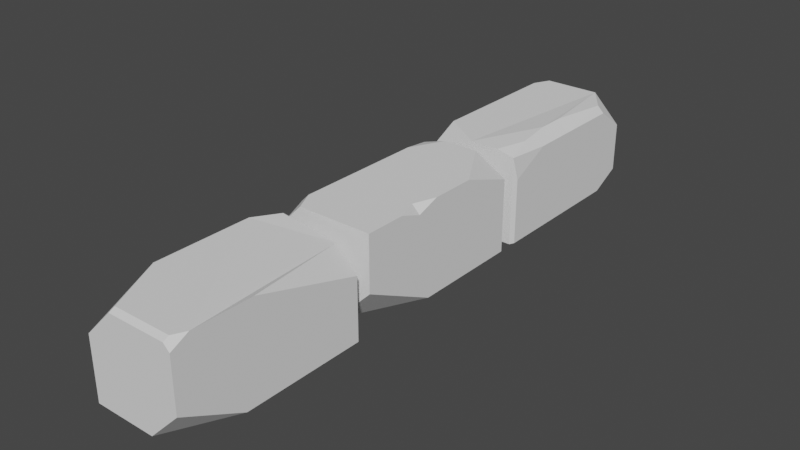 # Source: steinkant.blend  (saved by Blender 2.82.7; exported with 4.5.12 LTS)
import bpy
from mathutils import Matrix  # noqa: F401  (used for matrix-valued properties, if any)

bpy.ops.wm.read_factory_settings(use_empty=True)
scene = bpy.context.scene
scene.name = 'Scene'

# ---- collections
col_collection = bpy.data.collections.new('Collection'); scene.collection.children.link(col_collection)

# ---- world
world_world = bpy.data.worlds.new('World'); scene.world = world_world
world_world.use_nodes = True; world_world.node_tree.nodes.clear()
_N = world_world.node_tree.nodes; _L = world_world.node_tree.links
n0 = _N.new('ShaderNodeOutputWorld'); n0.name = 'World Output'; n0.location = (300, 300)
n1 = _N.new('ShaderNodeBackground'); n1.name = 'Background'; n1.location = (10, 300)
n1.inputs[0].default_value = (0.05088, 0.05088, 0.05088, 1.0)
_L.new(n1.outputs[0], n0.inputs[0])
n0.is_active_output = True
world_world.color = (0.05088, 0.05088, 0.05088)
world_world.use_sun_shadow = False
world_world.sun_shadow_jitter_overblur = 0.0

# ---- meshes
me_cube_001 = bpy.data.meshes.new('Cube.001')
me_cube_001.from_pydata([(-1.0, -1.0, -1.0), (-1.0, 1.0, -1.0), (1.0, -1.0, 1.0), (1.0, 1.0, -1.0), (1.0, 0.4101, 1.0), (1.0, 1.0, 0.5932), (0.2899, 1.0, 1.0), (1.0, -0.3184, 0.8284), (0.8284, -0.3184, 1.0), (1.0, -0.5615, 1.0), (1.0, -0.07533, 1.0), (-0.6183, -1.0, 1.0), (-1.0, -1.0, 0.6183), (1.0, -0.1815, -1.0), (1.0, -1.0, -0.1815), (0.1815, -1.0, -1.0), (-1.0, 1.0, 0.8428), (-0.8428, -0.7755, 1.0), (-1.0, -0.7755, 0.8428), (-0.4833, 1.0, 1.0), (-0.8428, 0.6405, 1.0)], [], [(0, 12, 18, 16, 1), (11, 17, 18, 12), (4, 5, 6), (15, 14, 2, 11, 12, 0), (7, 8, 9), (8, 7, 10), (1, 3, 13, 15, 0), (13, 14, 15), (3, 5, 4, 10, 7, 9, 2, 14, 13), (1, 16, 19, 6, 5, 3), (4, 6, 19, 20, 17, 11, 2, 9, 8, 10), (19, 16, 20), (17, 20, 16, 18)])
_uv = me_cube_001.uv_layers.new(name='UVMap')
_uv.uv.foreach_set('vector', [0.375, 0.0, 0.5773, 0.0, 0.6053, 0.02807, 0.6053, 0.25, 0.375, 0.25, 0.625, 0.9523, 0.625, 0.9803, 0.6053, 1.0, 0.5773, 1.0, 0.625, 0.5737, 0.625, 0.5, 0.7138, 0.5, 0.375, 0.8523, 0.4773, 0.75, 0.625, 0.75, 0.625, 0.9523, 0.5773, 1.0, 0.375, 1.0, 0.6036, 0.672, 0.625, 0.6711, 0.625, 0.6933, 0.6464, 0.6541, 0.625, 0.6532, 0.625, 0.6325, 0.125, 0.5, 0.375, 0.5, 0.375, 0.6477, 0.2727, 0.75, 0.125, 0.75, 0.375, 0.6477, 0.375, 0.75, 0.2727, 0.75, 0.375, 0.5, 0.5742, 0.5, 0.625, 0.5737, 0.625, 0.6325, 0.6036, 0.672, 0.625, 0.6933, 0.625, 0.75, 0.4773, 0.75, 0.375, 0.6477, 0.375, 0.25, 0.6054, 0.25, 0.625, 0.3146, 0.625, 0.4112, 0.5742, 0.5, 0.375, 0.5, 0.625, 0.5737, 0.7138, 0.5, 0.8104, 0.5, 0.8553, 0.5449, 0.8553, 0.7219, 0.8273, 0.75, 0.625, 0.75, 0.625, 0.6933, 0.6464, 0.6541, 0.625, 0.6325, 0.8104, 0.5, 0.8553, 0.5, 0.8553, 0.5449, 0.8553, 0.7219, 0.8553, 0.5449, 0.875, 0.5, 0.875, 0.7023])
me_cube_001.use_remesh_fix_poles = True
me_cube_001.use_remesh_preserve_attributes = False
me_cube_001.use_mirror_vertex_groups = False
me_cube_001.update()
me_cube_003 = bpy.data.meshes.new('Cube.003')
me_cube_003.from_pydata([(-1.0, -1.0, -1.0), (0.858, 0.667, 1.0), (0.3871, 1.0, 1.0), (1.0, 1.0, 0.3871), (1.0, 0.667, 0.858), (0.7369, -0.3226, 1.091), (0.7369, -0.01848, 1.091), (1.0, -0.01443, 0.858), (1.0, -0.3185, 0.858), (-0.07198, -1.0, 1.0), (-1.0, -0.6927, 1.0), (-1.0, -1.0, 0.6927), (-1.0, 0.824, 1.0), (-0.824, 1.0, 1.0), (-1.0, 1.0, 0.824), (1.0, 1.0, -0.6755), (1.0, 0.6755, -1.0), (-1.0, 1.0, -0.9135), (-1.0, 0.9135, -1.0), (0.7621, 0.9135, -1.0), (0.7621, 1.0, -0.9135), (1.0, -0.948, -1.0), (0.948, -1.0, -1.0), (1.0, -0.948, 0.4148), (1.0, -0.5047, 0.858), (0.8055, -0.7062, 1.04), (0.5569, -1.0, 1.0), (0.9479, -1.0, 0.9101)], [], [(17, 14, 13, 2, 3, 15, 20), (1, 6, 7, 4), (22, 27, 26, 9, 11, 0), (3, 2, 1, 4), (5, 8, 7, 6), (9, 10, 11), (1, 2, 13, 12, 10, 9, 26, 25, 5, 6), (12, 13, 14), (0, 11, 10, 12, 14, 17, 18), (15, 16, 19, 20), (19, 18, 17, 20), (16, 15, 3, 4, 7, 8, 24, 23, 21), (18, 19, 16, 21, 22, 0), (27, 23, 24), (27, 22, 21, 23), (25, 26, 27), (5, 25, 27, 24, 8)])
_uv = me_cube_003.uv_layers.new(name='UVMap')
_uv.uv.foreach_set('vector', [0.3858, 0.25, 0.603, 0.25, 0.625, 0.272, 0.625, 0.4234, 0.5484, 0.5, 0.4156, 0.5, 0.3858, 0.4703, 0.6428, 0.5416, 0.6428, 0.6268, 0.6072, 0.6268, 0.6072, 0.5416, 0.375, 0.7565, 0.6138, 0.7565, 0.625, 0.8054, 0.625, 0.884, 0.5866, 1.0, 0.375, 1.0, 0.5484, 0.5, 0.625, 0.4234, 0.625, 0.4822, 0.6072, 0.5, 0.6428, 0.6648, 0.6072, 0.6648, 0.6072, 0.6268, 0.6428, 0.6268, 0.625, 0.884, 0.625, 1.0, 0.5866, 1.0, 0.6428, 0.5416, 0.7016, 0.5, 0.853, 0.5, 0.875, 0.522, 0.875, 0.7116, 0.759, 0.75, 0.6804, 0.75, 0.6428, 0.7131, 0.6428, 0.6648, 0.6428, 0.6268, 0.625, 0.228, 0.625, 0.25, 0.603, 0.25, 0.375, 0.0, 0.5866, 0.0, 0.625, 0.03841, 0.625, 0.228, 0.603, 0.25, 0.3858, 0.25, 0.375, 0.2392, 0.4156, 0.5, 0.375, 0.5, 0.375, 0.4703, 0.3858, 0.4703, 0.3453, 0.5108, 0.125, 0.5108, 0.125, 0.5, 0.3344, 0.5, 0.375, 0.5406, 0.4156, 0.5, 0.5484, 0.5, 0.6072, 0.5416, 0.6072, 0.6268, 0.6072, 0.6648, 0.6072, 0.6881, 0.5518, 0.7435, 0.375, 0.7435, 0.125, 0.5108, 0.3453, 0.5108, 0.375, 0.5406, 0.375, 0.7435, 0.3685, 0.75, 0.125, 0.75, 0.6203, 0.75, 0.6072, 0.7435, 0.6072, 0.6881, 0.6138, 0.7565, 0.375, 0.7565, 0.375, 0.7435, 0.5518, 0.7435, 0.6428, 0.7131, 0.6428, 0.7436, 0.6203, 0.75, 0.6428, 0.6648, 0.6428, 0.7131, 0.6203, 0.75, 0.6072, 0.6881, 0.6072, 0.6648])
me_cube_003.use_remesh_fix_poles = True
me_cube_003.use_remesh_preserve_attributes = False
me_cube_003.use_mirror_vertex_groups = False
me_cube_003.update()
me_cube_004 = bpy.data.meshes.new('Cube.004')
me_cube_004.from_pydata([(-1.0, -1.0, -1.0), (-1.0, 1.0, -1.0), (1.0, 1.0, -1.0), (-1.0, -0.3237, 1.0), (-1.0, -1.0, 0.3237), (1.0, -0.3237, -1.0), (1.0, -1.0, -0.3237), (0.3237, -1.0, -1.0), (1.0, -0.1679, 1.0), (1.0, 1.0, 0.3237), (0.5285, 1.0, 0.7953), (1.0, -0.8082, 1.0), (1.0, -1.0, 0.8082), (-0.3846, -1.0, 0.9391), (-0.3846, -0.9391, 1.0), (0.8691, -0.9391, 1.0), (0.8691, -1.0, 0.9391), (-1.0, 1.0, 0.7212), (-1.0, 0.7212, 1.0), (-0.7237, 1.0, 0.963)], [], [(2, 9, 8, 11, 12, 6, 5), (8, 10, 19, 18, 3, 14, 15, 11), (1, 2, 5, 7, 0), (1, 17, 19, 10, 9, 2), (5, 6, 7), (8, 9, 10), (11, 15, 16, 12), (13, 14, 3, 4), (15, 14, 13, 16), (7, 6, 12, 16, 13, 4, 0), (17, 18, 19), (0, 4, 3, 18, 17, 1)])
_uv = me_cube_004.uv_layers.new(name='UVMap')
_uv.uv.foreach_set('vector', [0.375, 0.5, 0.5405, 0.5, 0.625, 0.646, 0.625, 0.726, 0.601, 0.75, 0.4595, 0.75, 0.375, 0.6655, 0.625, 0.646, 0.6839, 0.5, 0.8405, 0.5, 0.875, 0.5349, 0.875, 0.6655, 0.7981, 0.7424, 0.6414, 0.7424, 0.625, 0.726, 0.125, 0.5, 0.375, 0.5, 0.375, 0.6655, 0.2905, 0.75, 0.125, 0.75, 0.375, 0.25, 0.5901, 0.25, 0.6204, 0.2845, 0.5994, 0.4411, 0.5405, 0.5, 0.375, 0.5, 0.375, 0.6655, 0.375, 0.75, 0.2905, 0.75, 0.625, 0.646, 0.625, 0.5, 0.6839, 0.5, 0.625, 0.726, 0.625, 0.7424, 0.6174, 0.75, 0.601, 0.75, 0.6174, 0.9231, 0.625, 0.9231, 0.625, 1.0, 0.5405, 1.0, 0.6414, 0.7424, 0.7981, 0.7424, 0.7905, 0.75, 0.649, 0.75, 0.375, 0.8345, 0.4595, 0.75, 0.601, 0.75, 0.6174, 0.7664, 0.6174, 0.9231, 0.5405, 1.0, 0.375, 1.0, 0.5901, 0.25, 0.625, 0.25, 0.6204, 0.2845, 0.375, 0.0, 0.5405, 0.0, 0.625, 0.08453, 0.625, 0.2151, 0.5901, 0.25, 0.375, 0.25])
me_cube_004.use_remesh_fix_poles = True
me_cube_004.use_remesh_preserve_attributes = False
me_cube_004.use_mirror_vertex_groups = False
me_cube_004.update()

# ---- objects
ob_cube = bpy.data.objects.new('Cube', me_cube_001)
ob_cube_001 = bpy.data.objects.new('Cube.001', me_cube_003)
ob_cube_002 = bpy.data.objects.new('Cube.002', me_cube_004)

# ---- transforms, parenting, visibility, modifiers, constraints
ob_cube.location = (0.0, 0.0, 0.0)
ob_cube.scale = (1.0, 2.0, 1.0)
ob_cube.lineart.crease_threshold = 0.0
ob_cube_001.location = (0.0, 4.351, 0.0)
ob_cube_001.scale = (1.0, 2.0, 1.0)
ob_cube_001.lineart.crease_threshold = 0.0
ob_cube_002.location = (0.0, -4.313, 0.0)
ob_cube_002.scale = (1.0, 2.0, 1.0)
ob_cube_002.lineart.crease_threshold = 0.0

# ---- collection membership
col_collection.objects.link(ob_cube)
col_collection.objects.link(ob_cube_001)
col_collection.objects.link(ob_cube_002)

# ---- scene / render settings (as saved in the file)
scene.frame_start = 1; scene.frame_end = 250; scene.frame_set(1)
scene.render.engine = 'BLENDER_EEVEE_NEXT'
scene.cycles.use_denoising = False
scene.cycles.samples = 128
scene.cycles.sampling_pattern = 'TABULATED_SOBOL'
scene.cycles.use_adaptive_sampling = False
scene.cycles.use_light_tree = False
scene.view_settings.view_transform = 'Filmic'
bpy.context.view_layer.update()

# ---- added for rendering (the .blend has no active camera and no usable light): camera, sun
cam_auto = bpy.data.cameras.new('AutoCamera')
cam_auto.lens = 50.0
cam_auto.sensor_width = 36.0
cam_auto.clip_end = 1000.0
ob_auto_camera = bpy.data.objects.new('AutoCamera', cam_auto)
scene.collection.objects.link(ob_auto_camera)
ob_auto_camera.location = (12.0185, -14.4032, 9.66038)
ob_auto_camera.rotation_euler = (1.09748, -7.21219e-08, 0.694738)
scene.camera = ob_auto_camera
light_auto_sun = bpy.data.lights.new('AutoSun', 'SUN')
light_auto_sun.energy = 3.0
light_auto_sun.angle = 0.0523599
ob_auto_sun = bpy.data.objects.new('AutoSun', light_auto_sun)
scene.collection.objects.link(ob_auto_sun)
ob_auto_sun.rotation_euler = (0.872665, 0.174533, 0.523599)
bpy.context.view_layer.update()
